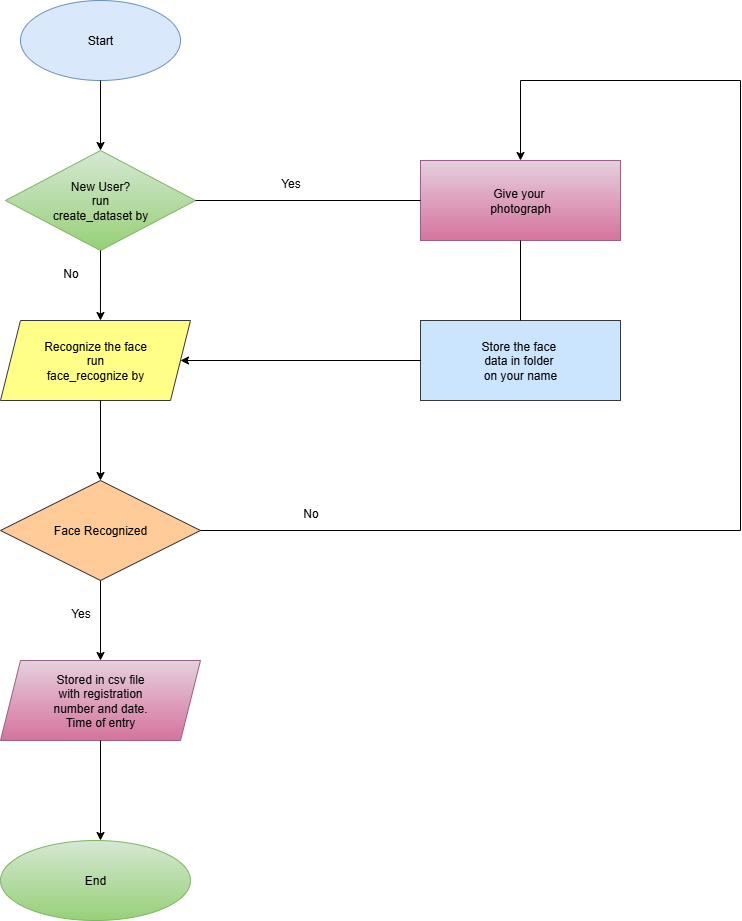

The diagram above was exported from draw.io. Its source (the exported page's mxGraphModel, read from the mxfile embedded in the PNG):
<mxGraphModel dx="1042" dy="574" grid="1" gridSize="10" guides="1" tooltips="1" connect="1" arrows="1" fold="1" page="1" pageScale="1" pageWidth="850" pageHeight="1100" math="0" shadow="0">
  <root>
    <mxCell id="0" />
    <mxCell id="1" parent="0" />
    <mxCell id="jlMgUHPbUJOax9jbqShq-1" value="Start" style="ellipse;whiteSpace=wrap;html=1;fillColor=#dae8fc;strokeColor=#6c8ebf;" vertex="1" parent="1">
      <mxGeometry x="320" y="40" width="160" height="80" as="geometry" />
    </mxCell>
    <mxCell id="jlMgUHPbUJOax9jbqShq-2" value="New User?&lt;div&gt;run&lt;/div&gt;&lt;div&gt;create_dataset by&lt;/div&gt;" style="rhombus;whiteSpace=wrap;html=1;fillColor=#d5e8d4;strokeColor=#82b366;gradientColor=#97d077;" vertex="1" parent="1">
      <mxGeometry x="305" y="190" width="190" height="100" as="geometry" />
    </mxCell>
    <mxCell id="jlMgUHPbUJOax9jbqShq-3" value="Recognize the face&lt;div&gt;run&lt;/div&gt;&lt;div&gt;face_recognize by&lt;/div&gt;" style="shape=parallelogram;perimeter=parallelogramPerimeter;whiteSpace=wrap;html=1;fixedSize=1;fillColor=#ffff88;strokeColor=#36393d;" vertex="1" parent="1">
      <mxGeometry x="300" y="360" width="190" height="80" as="geometry" />
    </mxCell>
    <mxCell id="jlMgUHPbUJOax9jbqShq-6" value="Face Recognized" style="rhombus;whiteSpace=wrap;html=1;fillColor=#ffcc99;strokeColor=#36393d;" vertex="1" parent="1">
      <mxGeometry x="300" y="520" width="200" height="100" as="geometry" />
    </mxCell>
    <mxCell id="jlMgUHPbUJOax9jbqShq-7" value="Stored in csv file&lt;div&gt;with registration&lt;/div&gt;&lt;div&gt;number and date.&lt;/div&gt;&lt;div&gt;Time of entry&lt;/div&gt;" style="shape=parallelogram;perimeter=parallelogramPerimeter;whiteSpace=wrap;html=1;fixedSize=1;fillColor=#e6d0de;gradientColor=#d5739d;strokeColor=#996185;" vertex="1" parent="1">
      <mxGeometry x="300" y="700" width="200" height="80" as="geometry" />
    </mxCell>
    <mxCell id="jlMgUHPbUJOax9jbqShq-8" value="" style="endArrow=classic;html=1;rounded=0;exitX=0.5;exitY=1;exitDx=0;exitDy=0;entryX=0.5;entryY=0;entryDx=0;entryDy=0;" edge="1" parent="1" source="jlMgUHPbUJOax9jbqShq-1" target="jlMgUHPbUJOax9jbqShq-2">
      <mxGeometry width="50" height="50" relative="1" as="geometry">
        <mxPoint x="400" y="280" as="sourcePoint" />
        <mxPoint x="450" y="230" as="targetPoint" />
      </mxGeometry>
    </mxCell>
    <mxCell id="jlMgUHPbUJOax9jbqShq-9" value="" style="endArrow=classic;html=1;rounded=0;exitX=0.5;exitY=1;exitDx=0;exitDy=0;entryX=0.526;entryY=0;entryDx=0;entryDy=0;entryPerimeter=0;" edge="1" parent="1" source="jlMgUHPbUJOax9jbqShq-2" target="jlMgUHPbUJOax9jbqShq-3">
      <mxGeometry width="50" height="50" relative="1" as="geometry">
        <mxPoint x="400" y="370" as="sourcePoint" />
        <mxPoint x="450" y="320" as="targetPoint" />
      </mxGeometry>
    </mxCell>
    <mxCell id="jlMgUHPbUJOax9jbqShq-11" value="" style="endArrow=classic;html=1;rounded=0;" edge="1" parent="1" target="jlMgUHPbUJOax9jbqShq-6">
      <mxGeometry width="50" height="50" relative="1" as="geometry">
        <mxPoint x="400" y="440" as="sourcePoint" />
        <mxPoint x="450" y="490" as="targetPoint" />
      </mxGeometry>
    </mxCell>
    <mxCell id="jlMgUHPbUJOax9jbqShq-13" value="" style="endArrow=classic;html=1;rounded=0;exitX=0.5;exitY=1;exitDx=0;exitDy=0;entryX=0.5;entryY=0;entryDx=0;entryDy=0;" edge="1" parent="1" source="jlMgUHPbUJOax9jbqShq-6" target="jlMgUHPbUJOax9jbqShq-7">
      <mxGeometry width="50" height="50" relative="1" as="geometry">
        <mxPoint x="400" y="740" as="sourcePoint" />
        <mxPoint x="450" y="690" as="targetPoint" />
      </mxGeometry>
    </mxCell>
    <mxCell id="jlMgUHPbUJOax9jbqShq-14" value="" style="endArrow=classic;html=1;rounded=0;exitX=0.5;exitY=1;exitDx=0;exitDy=0;" edge="1" parent="1" source="jlMgUHPbUJOax9jbqShq-7">
      <mxGeometry width="50" height="50" relative="1" as="geometry">
        <mxPoint x="400" y="940" as="sourcePoint" />
        <mxPoint x="400" y="880" as="targetPoint" />
      </mxGeometry>
    </mxCell>
    <mxCell id="jlMgUHPbUJOax9jbqShq-15" value="End" style="ellipse;whiteSpace=wrap;html=1;fillColor=#d5e8d4;gradientColor=#97d077;strokeColor=#82b366;" vertex="1" parent="1">
      <mxGeometry x="300" y="880" width="190" height="80" as="geometry" />
    </mxCell>
    <mxCell id="jlMgUHPbUJOax9jbqShq-16" value="Give your&amp;nbsp;&lt;div&gt;photograph&lt;/div&gt;" style="rounded=0;whiteSpace=wrap;html=1;fillColor=#e6d0de;gradientColor=#d5739d;strokeColor=#996185;" vertex="1" parent="1">
      <mxGeometry x="720" y="200" width="200" height="80" as="geometry" />
    </mxCell>
    <mxCell id="jlMgUHPbUJOax9jbqShq-17" value="Store the face&amp;nbsp;&lt;div&gt;data in folder&amp;nbsp;&lt;/div&gt;&lt;div&gt;on your name&lt;/div&gt;" style="rounded=0;whiteSpace=wrap;html=1;fillColor=#cce5ff;strokeColor=#36393d;" vertex="1" parent="1">
      <mxGeometry x="720" y="360" width="200" height="80" as="geometry" />
    </mxCell>
    <mxCell id="jlMgUHPbUJOax9jbqShq-23" value="" style="endArrow=none;html=1;rounded=0;entryX=0.5;entryY=1;entryDx=0;entryDy=0;exitX=0.5;exitY=0;exitDx=0;exitDy=0;" edge="1" parent="1" source="jlMgUHPbUJOax9jbqShq-17" target="jlMgUHPbUJOax9jbqShq-16">
      <mxGeometry width="50" height="50" relative="1" as="geometry">
        <mxPoint x="590" y="390" as="sourcePoint" />
        <mxPoint x="640" y="340" as="targetPoint" />
      </mxGeometry>
    </mxCell>
    <mxCell id="jlMgUHPbUJOax9jbqShq-25" value="" style="endArrow=none;html=1;rounded=0;exitX=1;exitY=0.5;exitDx=0;exitDy=0;" edge="1" parent="1" source="jlMgUHPbUJOax9jbqShq-6">
      <mxGeometry width="50" height="50" relative="1" as="geometry">
        <mxPoint x="590" y="590" as="sourcePoint" />
        <mxPoint x="1040" y="570" as="targetPoint" />
      </mxGeometry>
    </mxCell>
    <mxCell id="jlMgUHPbUJOax9jbqShq-26" value="" style="endArrow=none;html=1;rounded=0;" edge="1" parent="1">
      <mxGeometry width="50" height="50" relative="1" as="geometry">
        <mxPoint x="1040" y="570" as="sourcePoint" />
        <mxPoint x="1040" y="120" as="targetPoint" />
      </mxGeometry>
    </mxCell>
    <mxCell id="jlMgUHPbUJOax9jbqShq-27" value="" style="endArrow=none;html=1;rounded=0;" edge="1" parent="1">
      <mxGeometry width="50" height="50" relative="1" as="geometry">
        <mxPoint x="1040" y="120" as="sourcePoint" />
        <mxPoint x="820" y="120" as="targetPoint" />
      </mxGeometry>
    </mxCell>
    <mxCell id="jlMgUHPbUJOax9jbqShq-28" value="" style="endArrow=classic;html=1;rounded=0;entryX=0.5;entryY=0;entryDx=0;entryDy=0;" edge="1" parent="1" target="jlMgUHPbUJOax9jbqShq-16">
      <mxGeometry width="50" height="50" relative="1" as="geometry">
        <mxPoint x="820" y="120" as="sourcePoint" />
        <mxPoint x="860" y="310" as="targetPoint" />
      </mxGeometry>
    </mxCell>
    <mxCell id="jlMgUHPbUJOax9jbqShq-29" value="" style="endArrow=none;html=1;rounded=0;exitX=1;exitY=0.5;exitDx=0;exitDy=0;entryX=0;entryY=0.5;entryDx=0;entryDy=0;" edge="1" parent="1" source="jlMgUHPbUJOax9jbqShq-2" target="jlMgUHPbUJOax9jbqShq-16">
      <mxGeometry width="50" height="50" relative="1" as="geometry">
        <mxPoint x="810" y="360" as="sourcePoint" />
        <mxPoint x="860" y="310" as="targetPoint" />
      </mxGeometry>
    </mxCell>
    <mxCell id="jlMgUHPbUJOax9jbqShq-30" value="" style="endArrow=classic;html=1;rounded=0;exitX=0;exitY=0.5;exitDx=0;exitDy=0;entryX=1;entryY=0.5;entryDx=0;entryDy=0;" edge="1" parent="1" source="jlMgUHPbUJOax9jbqShq-17" target="jlMgUHPbUJOax9jbqShq-3">
      <mxGeometry width="50" height="50" relative="1" as="geometry">
        <mxPoint x="810" y="360" as="sourcePoint" />
        <mxPoint x="860" y="310" as="targetPoint" />
      </mxGeometry>
    </mxCell>
    <mxCell id="jlMgUHPbUJOax9jbqShq-31" value="Yes" style="text;html=1;align=center;verticalAlign=middle;resizable=0;points=[];autosize=1;strokeColor=none;fillColor=none;" vertex="1" parent="1">
      <mxGeometry x="570" y="208" width="40" height="30" as="geometry" />
    </mxCell>
    <mxCell id="jlMgUHPbUJOax9jbqShq-33" value="No" style="text;html=1;align=center;verticalAlign=middle;resizable=0;points=[];autosize=1;strokeColor=none;fillColor=none;" vertex="1" parent="1">
      <mxGeometry x="590" y="538" width="40" height="30" as="geometry" />
    </mxCell>
    <mxCell id="jlMgUHPbUJOax9jbqShq-34" value="Yes" style="text;html=1;align=center;verticalAlign=middle;resizable=0;points=[];autosize=1;strokeColor=none;fillColor=none;" vertex="1" parent="1">
      <mxGeometry x="360" y="638" width="40" height="30" as="geometry" />
    </mxCell>
    <mxCell id="jlMgUHPbUJOax9jbqShq-35" value="No" style="text;html=1;align=center;verticalAlign=middle;resizable=0;points=[];autosize=1;strokeColor=none;fillColor=none;" vertex="1" parent="1">
      <mxGeometry x="350" y="298" width="40" height="30" as="geometry" />
    </mxCell>
  </root>
</mxGraphModel>